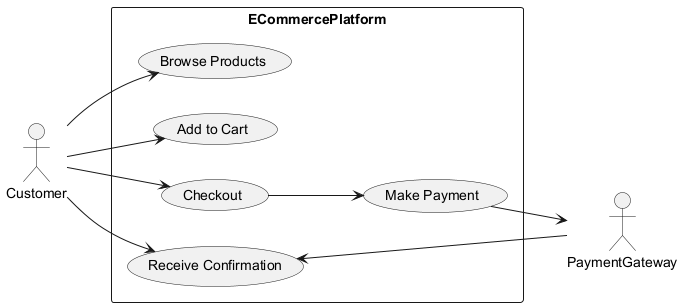

The diagram above was rendered by PlantUML. Its source (embedded in the PNG):
@startuml
left to right direction

actor Customer
actor PaymentGateway

rectangle ECommercePlatform {
    usecase "Browse Products" as UC1
    usecase "Add to Cart" as UC2
    usecase "Checkout" as UC3
    usecase "Make Payment" as UC4
    usecase "Receive Confirmation" as UC5
}

Customer --> UC1
Customer --> UC2
Customer --> UC3
UC3 --> UC4
UC4 --> PaymentGateway
PaymentGateway --> UC5
Customer --> UC5

@enduml